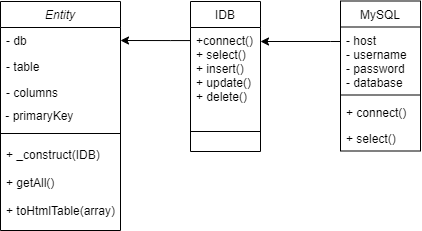

The diagram above was exported from draw.io. Its source (the exported page's mxGraphModel, read from the mxfile embedded in the PNG):
<mxGraphModel dx="541" dy="956" grid="1" gridSize="10" guides="1" tooltips="1" connect="1" arrows="1" fold="1" page="1" pageScale="1" pageWidth="827" pageHeight="1169" math="0" shadow="0">
  <root>
    <mxCell id="WIyWlLk6GJQsqaUBKTNV-0" />
    <mxCell id="WIyWlLk6GJQsqaUBKTNV-1" parent="WIyWlLk6GJQsqaUBKTNV-0" />
    <mxCell id="zkfFHV4jXpPFQw0GAbJ--0" value="Entity" style="swimlane;fontStyle=2;align=center;verticalAlign=top;childLayout=stackLayout;horizontal=1;startSize=26;horizontalStack=0;resizeParent=1;resizeLast=0;collapsible=1;marginBottom=0;rounded=0;shadow=0;strokeWidth=1;" parent="WIyWlLk6GJQsqaUBKTNV-1" vertex="1">
      <mxGeometry x="280" y="150" width="120" height="229" as="geometry">
        <mxRectangle x="230" y="140" width="160" height="26" as="alternateBounds" />
      </mxGeometry>
    </mxCell>
    <mxCell id="zkfFHV4jXpPFQw0GAbJ--1" value="- db" style="text;align=left;verticalAlign=top;spacingLeft=4;spacingRight=4;overflow=hidden;rotatable=0;points=[[0,0.5],[1,0.5]];portConstraint=eastwest;" parent="zkfFHV4jXpPFQw0GAbJ--0" vertex="1">
      <mxGeometry y="26" width="120" height="26" as="geometry" />
    </mxCell>
    <mxCell id="zkfFHV4jXpPFQw0GAbJ--2" value="- table" style="text;align=left;verticalAlign=top;spacingLeft=4;spacingRight=4;overflow=hidden;rotatable=0;points=[[0,0.5],[1,0.5]];portConstraint=eastwest;rounded=0;shadow=0;html=0;" parent="zkfFHV4jXpPFQw0GAbJ--0" vertex="1">
      <mxGeometry y="52" width="120" height="26" as="geometry" />
    </mxCell>
    <mxCell id="zkfFHV4jXpPFQw0GAbJ--3" value="- columns" style="text;align=left;verticalAlign=top;spacingLeft=4;spacingRight=4;overflow=hidden;rotatable=0;points=[[0,0.5],[1,0.5]];portConstraint=eastwest;rounded=0;shadow=0;html=0;" parent="zkfFHV4jXpPFQw0GAbJ--0" vertex="1">
      <mxGeometry y="78" width="120" height="26" as="geometry" />
    </mxCell>
    <mxCell id="2gIs-3PWcwr_itTAxln6-0" value="&amp;nbsp;- primaryKey" style="text;html=1;align=left;verticalAlign=middle;resizable=0;points=[];autosize=1;" vertex="1" parent="zkfFHV4jXpPFQw0GAbJ--0">
      <mxGeometry y="104" width="120" height="20" as="geometry" />
    </mxCell>
    <mxCell id="zkfFHV4jXpPFQw0GAbJ--4" value="" style="line;html=1;strokeWidth=1;align=left;verticalAlign=middle;spacingTop=-1;spacingLeft=3;spacingRight=3;rotatable=0;labelPosition=right;points=[];portConstraint=eastwest;" parent="zkfFHV4jXpPFQw0GAbJ--0" vertex="1">
      <mxGeometry y="124" width="120" height="16" as="geometry" />
    </mxCell>
    <mxCell id="zkfFHV4jXpPFQw0GAbJ--5" value="+ _construct(IDB)&#10;&#10;+ getAll()&#10;&#10;+ toHtmlTable(array)&#10;" style="text;align=left;verticalAlign=top;spacingLeft=4;spacingRight=4;overflow=hidden;rotatable=0;points=[[0,0.5],[1,0.5]];portConstraint=eastwest;" parent="zkfFHV4jXpPFQw0GAbJ--0" vertex="1">
      <mxGeometry y="140" width="120" height="80" as="geometry" />
    </mxCell>
    <mxCell id="zkfFHV4jXpPFQw0GAbJ--6" value="IDB" style="swimlane;fontStyle=0;align=center;verticalAlign=top;childLayout=stackLayout;horizontal=1;startSize=26;horizontalStack=0;resizeParent=1;resizeLast=0;collapsible=1;marginBottom=0;rounded=0;shadow=0;strokeWidth=1;" parent="WIyWlLk6GJQsqaUBKTNV-1" vertex="1">
      <mxGeometry x="470" y="150" width="70" height="150" as="geometry">
        <mxRectangle x="130" y="380" width="160" height="26" as="alternateBounds" />
      </mxGeometry>
    </mxCell>
    <mxCell id="zkfFHV4jXpPFQw0GAbJ--8" value="+connect()&#10;+ select()&#10;+ insert()&#10;+ update()&#10;+ delete()" style="text;align=left;verticalAlign=top;spacingLeft=4;spacingRight=4;overflow=hidden;rotatable=0;points=[[0,0.5],[1,0.5]];portConstraint=eastwest;rounded=0;shadow=0;html=0;" parent="zkfFHV4jXpPFQw0GAbJ--6" vertex="1">
      <mxGeometry y="26" width="70" height="84" as="geometry" />
    </mxCell>
    <mxCell id="zkfFHV4jXpPFQw0GAbJ--9" value="" style="line;html=1;strokeWidth=1;align=left;verticalAlign=middle;spacingTop=-1;spacingLeft=3;spacingRight=3;rotatable=0;labelPosition=right;points=[];portConstraint=eastwest;" parent="zkfFHV4jXpPFQw0GAbJ--6" vertex="1">
      <mxGeometry y="110" width="70" height="40" as="geometry" />
    </mxCell>
    <mxCell id="zkfFHV4jXpPFQw0GAbJ--17" value="MySQL" style="swimlane;fontStyle=0;align=center;verticalAlign=top;childLayout=stackLayout;horizontal=1;startSize=26;horizontalStack=0;resizeParent=1;resizeLast=0;collapsible=1;marginBottom=0;rounded=0;shadow=0;strokeWidth=1;" parent="WIyWlLk6GJQsqaUBKTNV-1" vertex="1">
      <mxGeometry x="620" y="149.5" width="80" height="150" as="geometry">
        <mxRectangle x="550" y="140" width="160" height="26" as="alternateBounds" />
      </mxGeometry>
    </mxCell>
    <mxCell id="zkfFHV4jXpPFQw0GAbJ--18" value="- host&#10;- username&#10;- password&#10;- database" style="text;align=left;verticalAlign=top;spacingLeft=4;spacingRight=4;overflow=hidden;rotatable=0;points=[[0,0.5],[1,0.5]];portConstraint=eastwest;" parent="zkfFHV4jXpPFQw0GAbJ--17" vertex="1">
      <mxGeometry y="26" width="80" height="64" as="geometry" />
    </mxCell>
    <mxCell id="zkfFHV4jXpPFQw0GAbJ--23" value="" style="line;html=1;strokeWidth=1;align=left;verticalAlign=middle;spacingTop=-1;spacingLeft=3;spacingRight=3;rotatable=0;labelPosition=right;points=[];portConstraint=eastwest;" parent="zkfFHV4jXpPFQw0GAbJ--17" vertex="1">
      <mxGeometry y="90" width="80" height="8" as="geometry" />
    </mxCell>
    <mxCell id="zkfFHV4jXpPFQw0GAbJ--24" value="+ connect()" style="text;align=left;verticalAlign=top;spacingLeft=4;spacingRight=4;overflow=hidden;rotatable=0;points=[[0,0.5],[1,0.5]];portConstraint=eastwest;" parent="zkfFHV4jXpPFQw0GAbJ--17" vertex="1">
      <mxGeometry y="98" width="80" height="26" as="geometry" />
    </mxCell>
    <mxCell id="zkfFHV4jXpPFQw0GAbJ--25" value="+ select()" style="text;align=left;verticalAlign=top;spacingLeft=4;spacingRight=4;overflow=hidden;rotatable=0;points=[[0,0.5],[1,0.5]];portConstraint=eastwest;" parent="zkfFHV4jXpPFQw0GAbJ--17" vertex="1">
      <mxGeometry y="124" width="80" height="26" as="geometry" />
    </mxCell>
    <mxCell id="2gIs-3PWcwr_itTAxln6-2" style="edgeStyle=orthogonalEdgeStyle;rounded=0;orthogonalLoop=1;jettySize=auto;html=1;" edge="1" parent="WIyWlLk6GJQsqaUBKTNV-1" source="zkfFHV4jXpPFQw0GAbJ--18" target="zkfFHV4jXpPFQw0GAbJ--8">
      <mxGeometry relative="1" as="geometry">
        <Array as="points">
          <mxPoint x="610" y="190" />
          <mxPoint x="610" y="190" />
        </Array>
      </mxGeometry>
    </mxCell>
    <mxCell id="2gIs-3PWcwr_itTAxln6-3" style="edgeStyle=orthogonalEdgeStyle;rounded=0;orthogonalLoop=1;jettySize=auto;html=1;entryX=1;entryY=0.5;entryDx=0;entryDy=0;" edge="1" parent="WIyWlLk6GJQsqaUBKTNV-1" source="zkfFHV4jXpPFQw0GAbJ--8" target="zkfFHV4jXpPFQw0GAbJ--1">
      <mxGeometry relative="1" as="geometry">
        <Array as="points">
          <mxPoint x="450" y="189" />
          <mxPoint x="450" y="189" />
        </Array>
      </mxGeometry>
    </mxCell>
  </root>
</mxGraphModel>